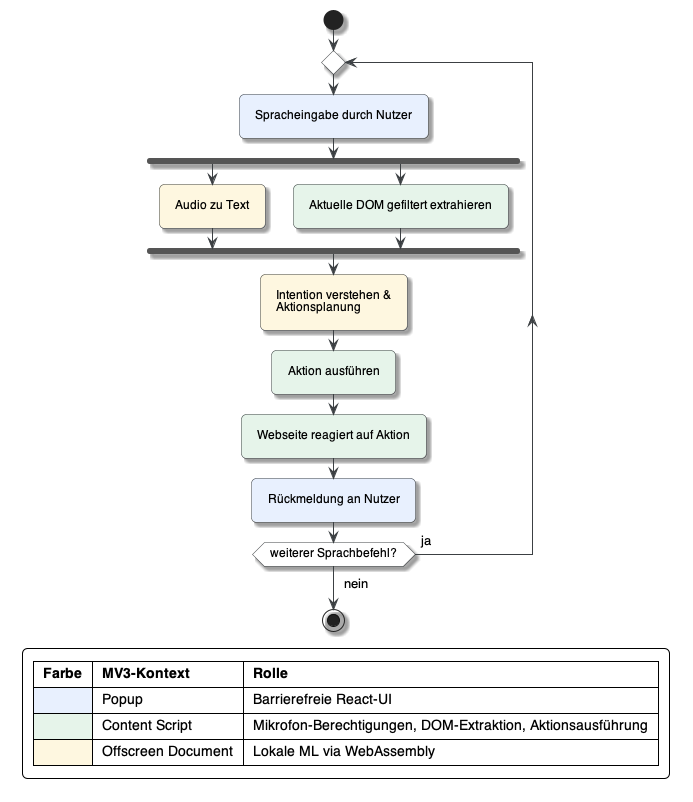

The diagram above was rendered by PlantUML. Its source (embedded in the PNG):
@startuml interaction-concept-activity-diagram
' Interaktionskonzept Aktivitätsdiagramm

!include _style.puml

skinparam activity {
  BackgroundColor #FFFFFF
  BorderColor     #3C4043
  FontSize        12
  DiamondBackgroundColor #FFFFFF
  DiamondBorderColor     #3C4043
}
skinparam ArrowColor #3C4043

start

repeat
  #E8F0FE:Spracheingabe durch Nutzer;

  fork
    #FEF7E0:Audio zu Text;
  fork again
    #E6F4EA:Aktuelle DOM gefiltert extrahieren;
  end fork

  #FEF7E0:Intention verstehen &\nAktionsplanung;

  #E6F4EA:Aktion ausführen;

  #E6F4EA:Webseite reagiert auf Aktion;

  #E8F0FE:Rückmeldung an Nutzer;

repeat while (weiterer Sprachbefehl?) is (ja)
->nein;

legend bottom
  |= Farbe |= MV3-Kontext |= Rolle |
  |<#E8F0FE>| Popup | Barrierefreie React-UI |
  |<#E6F4EA>| Content Script | Mikrofon-Berechtigungen, DOM-Extraktion, Aktionsausführung |
  |<#FEF7E0>| Offscreen Document | Lokale ML via WebAssembly  |
endlegend

stop

@enduml